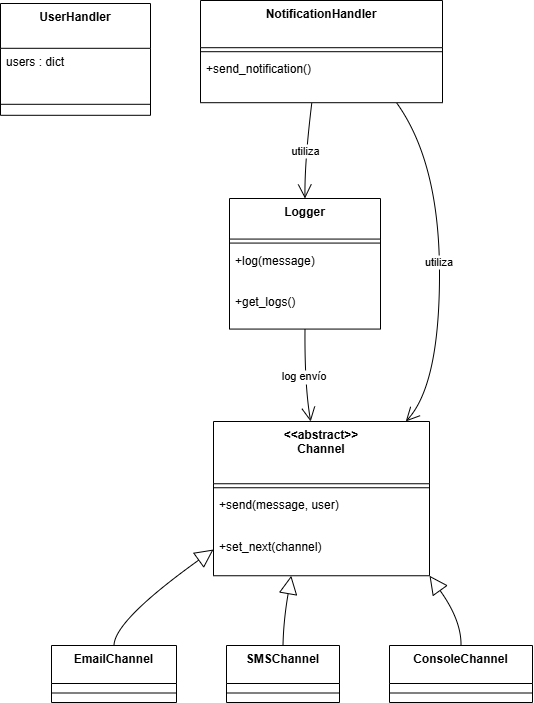

The diagram above was exported from draw.io. Its source (the exported page's mxGraphModel, read from the mxfile embedded in the PNG):
<mxGraphModel dx="1226" dy="661" grid="1" gridSize="10" guides="1" tooltips="1" connect="1" arrows="1" fold="1" page="1" pageScale="1" pageWidth="827" pageHeight="1169" math="0" shadow="0">
  <root>
    <mxCell id="0" />
    <mxCell id="1" parent="0" />
    <mxCell id="Eb-rT_5TaF1w2Az4x7sz-2" value="Logger" style="swimlane;fontStyle=1;align=center;verticalAlign=top;childLayout=stackLayout;horizontal=1;startSize=40.57142857142857;horizontalStack=0;resizeParent=1;resizeParentMax=0;resizeLast=0;collapsible=0;marginBottom=0;" vertex="1" parent="1">
      <mxGeometry x="377" y="318" width="151" height="130.57142857142856" as="geometry" />
    </mxCell>
    <mxCell id="Eb-rT_5TaF1w2Az4x7sz-3" style="line;strokeWidth=1;fillColor=none;align=left;verticalAlign=middle;spacingTop=-1;spacingLeft=3;spacingRight=3;rotatable=0;labelPosition=right;points=[];portConstraint=eastwest;strokeColor=inherit;" vertex="1" parent="Eb-rT_5TaF1w2Az4x7sz-2">
      <mxGeometry y="40.57142857142857" width="151" height="8" as="geometry" />
    </mxCell>
    <mxCell id="Eb-rT_5TaF1w2Az4x7sz-4" value="+log(message)" style="text;strokeColor=none;fillColor=none;align=left;verticalAlign=top;spacingLeft=4;spacingRight=4;overflow=hidden;rotatable=0;points=[[0,0.5],[1,0.5]];portConstraint=eastwest;" vertex="1" parent="Eb-rT_5TaF1w2Az4x7sz-2">
      <mxGeometry y="48.57142857142857" width="151" height="41" as="geometry" />
    </mxCell>
    <mxCell id="Eb-rT_5TaF1w2Az4x7sz-5" value="+get_logs()" style="text;strokeColor=none;fillColor=none;align=left;verticalAlign=top;spacingLeft=4;spacingRight=4;overflow=hidden;rotatable=0;points=[[0,0.5],[1,0.5]];portConstraint=eastwest;" vertex="1" parent="Eb-rT_5TaF1w2Az4x7sz-2">
      <mxGeometry y="89.57142857142857" width="151" height="41" as="geometry" />
    </mxCell>
    <mxCell id="Eb-rT_5TaF1w2Az4x7sz-6" value="&lt;&lt;abstract&gt;&gt;&#10;Channel" style="swimlane;fontStyle=1;align=center;verticalAlign=top;childLayout=stackLayout;horizontal=1;startSize=62.25;horizontalStack=0;resizeParent=1;resizeParentMax=0;resizeLast=0;collapsible=0;marginBottom=0;" vertex="1" parent="1">
      <mxGeometry x="361" y="541" width="216" height="154.25" as="geometry" />
    </mxCell>
    <mxCell id="Eb-rT_5TaF1w2Az4x7sz-7" style="line;strokeWidth=1;fillColor=none;align=left;verticalAlign=middle;spacingTop=-1;spacingLeft=3;spacingRight=3;rotatable=0;labelPosition=right;points=[];portConstraint=eastwest;strokeColor=inherit;" vertex="1" parent="Eb-rT_5TaF1w2Az4x7sz-6">
      <mxGeometry y="62.25" width="216" height="8" as="geometry" />
    </mxCell>
    <mxCell id="Eb-rT_5TaF1w2Az4x7sz-8" value="+send(message, user)" style="text;strokeColor=none;fillColor=none;align=left;verticalAlign=top;spacingLeft=4;spacingRight=4;overflow=hidden;rotatable=0;points=[[0,0.5],[1,0.5]];portConstraint=eastwest;" vertex="1" parent="Eb-rT_5TaF1w2Az4x7sz-6">
      <mxGeometry y="70.25" width="216" height="42" as="geometry" />
    </mxCell>
    <mxCell id="Eb-rT_5TaF1w2Az4x7sz-9" value="+set_next(channel)" style="text;strokeColor=none;fillColor=none;align=left;verticalAlign=top;spacingLeft=4;spacingRight=4;overflow=hidden;rotatable=0;points=[[0,0.5],[1,0.5]];portConstraint=eastwest;" vertex="1" parent="Eb-rT_5TaF1w2Az4x7sz-6">
      <mxGeometry y="112.25" width="216" height="42" as="geometry" />
    </mxCell>
    <mxCell id="Eb-rT_5TaF1w2Az4x7sz-10" value="EmailChannel" style="swimlane;fontStyle=1;align=center;verticalAlign=top;childLayout=stackLayout;horizontal=1;startSize=38;horizontalStack=0;resizeParent=1;resizeParentMax=0;resizeLast=0;collapsible=0;marginBottom=0;" vertex="1" parent="1">
      <mxGeometry x="199" y="765" width="125" height="57" as="geometry" />
    </mxCell>
    <mxCell id="Eb-rT_5TaF1w2Az4x7sz-11" style="line;strokeWidth=1;fillColor=none;align=left;verticalAlign=middle;spacingTop=-1;spacingLeft=3;spacingRight=3;rotatable=0;labelPosition=right;points=[];portConstraint=eastwest;strokeColor=inherit;" vertex="1" parent="Eb-rT_5TaF1w2Az4x7sz-10">
      <mxGeometry y="38" width="125" height="19" as="geometry" />
    </mxCell>
    <mxCell id="Eb-rT_5TaF1w2Az4x7sz-12" value="SMSChannel" style="swimlane;fontStyle=1;align=center;verticalAlign=top;childLayout=stackLayout;horizontal=1;startSize=38;horizontalStack=0;resizeParent=1;resizeParentMax=0;resizeLast=0;collapsible=0;marginBottom=0;" vertex="1" parent="1">
      <mxGeometry x="374" y="765" width="113" height="57" as="geometry" />
    </mxCell>
    <mxCell id="Eb-rT_5TaF1w2Az4x7sz-13" style="line;strokeWidth=1;fillColor=none;align=left;verticalAlign=middle;spacingTop=-1;spacingLeft=3;spacingRight=3;rotatable=0;labelPosition=right;points=[];portConstraint=eastwest;strokeColor=inherit;" vertex="1" parent="Eb-rT_5TaF1w2Az4x7sz-12">
      <mxGeometry y="38" width="113" height="19" as="geometry" />
    </mxCell>
    <mxCell id="Eb-rT_5TaF1w2Az4x7sz-14" value="ConsoleChannel" style="swimlane;fontStyle=1;align=center;verticalAlign=top;childLayout=stackLayout;horizontal=1;startSize=38;horizontalStack=0;resizeParent=1;resizeParentMax=0;resizeLast=0;collapsible=0;marginBottom=0;" vertex="1" parent="1">
      <mxGeometry x="537" y="765" width="143" height="57" as="geometry" />
    </mxCell>
    <mxCell id="Eb-rT_5TaF1w2Az4x7sz-15" style="line;strokeWidth=1;fillColor=none;align=left;verticalAlign=middle;spacingTop=-1;spacingLeft=3;spacingRight=3;rotatable=0;labelPosition=right;points=[];portConstraint=eastwest;strokeColor=inherit;" vertex="1" parent="Eb-rT_5TaF1w2Az4x7sz-14">
      <mxGeometry y="38" width="143" height="19" as="geometry" />
    </mxCell>
    <mxCell id="Eb-rT_5TaF1w2Az4x7sz-16" value="UserHandler" style="swimlane;fontStyle=1;align=center;verticalAlign=top;childLayout=stackLayout;horizontal=1;startSize=44.8;horizontalStack=0;resizeParent=1;resizeParentMax=0;resizeLast=0;collapsible=0;marginBottom=0;" vertex="1" parent="1">
      <mxGeometry x="148" y="123" width="150" height="111.8" as="geometry" />
    </mxCell>
    <mxCell id="Eb-rT_5TaF1w2Az4x7sz-17" value="users : dict" style="text;strokeColor=none;fillColor=none;align=left;verticalAlign=top;spacingLeft=4;spacingRight=4;overflow=hidden;rotatable=0;points=[[0,0.5],[1,0.5]];portConstraint=eastwest;" vertex="1" parent="Eb-rT_5TaF1w2Az4x7sz-16">
      <mxGeometry y="44.8" width="150" height="45" as="geometry" />
    </mxCell>
    <mxCell id="Eb-rT_5TaF1w2Az4x7sz-18" style="line;strokeWidth=1;fillColor=none;align=left;verticalAlign=middle;spacingTop=-1;spacingLeft=3;spacingRight=3;rotatable=0;labelPosition=right;points=[];portConstraint=eastwest;strokeColor=inherit;" vertex="1" parent="Eb-rT_5TaF1w2Az4x7sz-16">
      <mxGeometry y="89.8" width="150" height="22" as="geometry" />
    </mxCell>
    <mxCell id="Eb-rT_5TaF1w2Az4x7sz-19" value="NotificationHandler" style="swimlane;fontStyle=1;align=center;verticalAlign=top;childLayout=stackLayout;horizontal=1;startSize=47.2;horizontalStack=0;resizeParent=1;resizeParentMax=0;resizeLast=0;collapsible=0;marginBottom=0;" vertex="1" parent="1">
      <mxGeometry x="348" y="120" width="242" height="102.2" as="geometry" />
    </mxCell>
    <mxCell id="Eb-rT_5TaF1w2Az4x7sz-20" style="line;strokeWidth=1;fillColor=none;align=left;verticalAlign=middle;spacingTop=-1;spacingLeft=3;spacingRight=3;rotatable=0;labelPosition=right;points=[];portConstraint=eastwest;strokeColor=inherit;" vertex="1" parent="Eb-rT_5TaF1w2Az4x7sz-19">
      <mxGeometry y="47.2" width="242" height="8" as="geometry" />
    </mxCell>
    <mxCell id="Eb-rT_5TaF1w2Az4x7sz-21" value="+send_notification()" style="text;strokeColor=none;fillColor=none;align=left;verticalAlign=top;spacingLeft=4;spacingRight=4;overflow=hidden;rotatable=0;points=[[0,0.5],[1,0.5]];portConstraint=eastwest;" vertex="1" parent="Eb-rT_5TaF1w2Az4x7sz-19">
      <mxGeometry y="55.2" width="242" height="47" as="geometry" />
    </mxCell>
    <mxCell id="Eb-rT_5TaF1w2Az4x7sz-22" value="" style="curved=1;startArrow=block;startSize=16;startFill=0;endArrow=none;exitX=0;exitY=0.83;entryX=0.5;entryY=0;rounded=0;" edge="1" parent="1" source="Eb-rT_5TaF1w2Az4x7sz-6" target="Eb-rT_5TaF1w2Az4x7sz-10">
      <mxGeometry relative="1" as="geometry">
        <Array as="points">
          <mxPoint x="262" y="740" />
        </Array>
      </mxGeometry>
    </mxCell>
    <mxCell id="Eb-rT_5TaF1w2Az4x7sz-23" value="" style="curved=1;startArrow=block;startSize=16;startFill=0;endArrow=none;exitX=0.36;exitY=1;entryX=0.5;entryY=0;rounded=0;" edge="1" parent="1" source="Eb-rT_5TaF1w2Az4x7sz-6" target="Eb-rT_5TaF1w2Az4x7sz-12">
      <mxGeometry relative="1" as="geometry">
        <Array as="points">
          <mxPoint x="431" y="740" />
        </Array>
      </mxGeometry>
    </mxCell>
    <mxCell id="Eb-rT_5TaF1w2Az4x7sz-24" value="" style="curved=1;startArrow=block;startSize=16;startFill=0;endArrow=none;exitX=1;exitY=1;entryX=0.5;entryY=0;rounded=0;" edge="1" parent="1" source="Eb-rT_5TaF1w2Az4x7sz-6" target="Eb-rT_5TaF1w2Az4x7sz-14">
      <mxGeometry relative="1" as="geometry">
        <Array as="points">
          <mxPoint x="609" y="740" />
        </Array>
      </mxGeometry>
    </mxCell>
    <mxCell id="Eb-rT_5TaF1w2Az4x7sz-25" value="log envío" style="curved=1;startArrow=none;endArrow=open;endSize=12;exitX=0.5;exitY=1;entryX=0.45;entryY=0;rounded=0;" edge="1" parent="1" source="Eb-rT_5TaF1w2Az4x7sz-2" target="Eb-rT_5TaF1w2Az4x7sz-6">
      <mxGeometry relative="1" as="geometry">
        <Array as="points">
          <mxPoint x="452" y="505" />
        </Array>
      </mxGeometry>
    </mxCell>
    <mxCell id="Eb-rT_5TaF1w2Az4x7sz-26" value="utiliza" style="curved=1;startArrow=none;endArrow=open;endSize=12;exitX=0.81;exitY=1;entryX=0.89;entryY=0;rounded=0;" edge="1" parent="1" source="Eb-rT_5TaF1w2Az4x7sz-19" target="Eb-rT_5TaF1w2Az4x7sz-6">
      <mxGeometry relative="1" as="geometry">
        <Array as="points">
          <mxPoint x="587" y="282" />
          <mxPoint x="587" y="505" />
        </Array>
      </mxGeometry>
    </mxCell>
    <mxCell id="Eb-rT_5TaF1w2Az4x7sz-27" value="utiliza" style="curved=1;startArrow=none;endArrow=open;endSize=12;exitX=0.46;exitY=1;entryX=0.5;entryY=0;rounded=0;" edge="1" parent="1" source="Eb-rT_5TaF1w2Az4x7sz-19" target="Eb-rT_5TaF1w2Az4x7sz-2">
      <mxGeometry relative="1" as="geometry">
        <Array as="points">
          <mxPoint x="452" y="282" />
        </Array>
      </mxGeometry>
    </mxCell>
  </root>
</mxGraphModel>